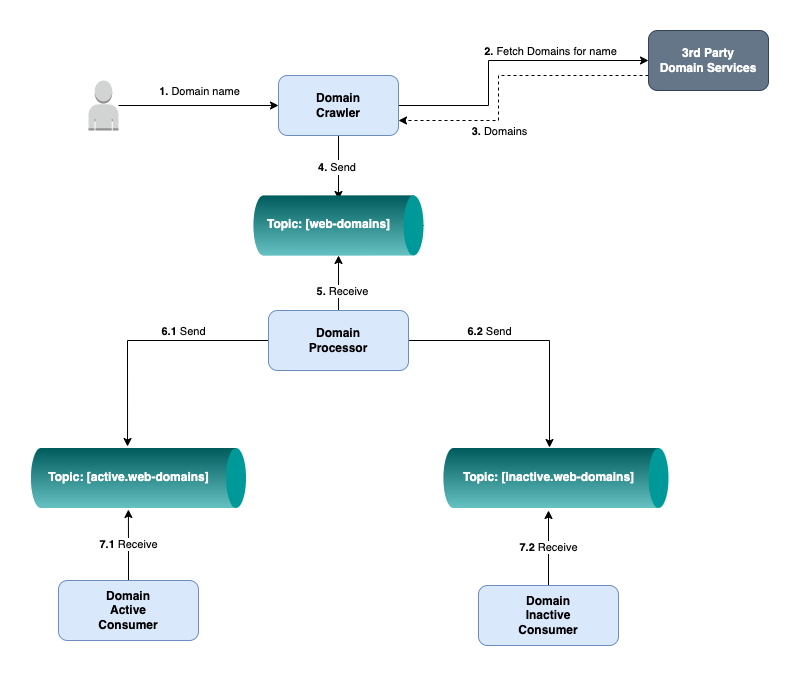

The diagram above was exported from draw.io. Its source (the exported page's mxGraphModel, read from the mxfile embedded in the PNG):
<mxGraphModel dx="1106" dy="791" grid="1" gridSize="10" guides="1" tooltips="1" connect="1" arrows="1" fold="1" page="1" pageScale="1" pageWidth="827" pageHeight="1169" math="0" shadow="0">
  <root>
    <mxCell id="0" />
    <mxCell id="1" parent="0" />
    <mxCell id="JB6skHqGgScPtKzrqd3q-6" style="edgeStyle=orthogonalEdgeStyle;rounded=0;orthogonalLoop=1;jettySize=auto;html=1;exitX=1;exitY=0.5;exitDx=0;exitDy=0;entryX=0;entryY=0.5;entryDx=0;entryDy=0;" edge="1" parent="1" source="JB6skHqGgScPtKzrqd3q-1" target="JB6skHqGgScPtKzrqd3q-5">
      <mxGeometry relative="1" as="geometry">
        <Array as="points">
          <mxPoint x="510" y="145" />
          <mxPoint x="510" y="100" />
        </Array>
      </mxGeometry>
    </mxCell>
    <mxCell id="JB6skHqGgScPtKzrqd3q-8" value="&lt;b&gt;2.&lt;/b&gt; Fetch Domains for name" style="edgeLabel;html=1;align=center;verticalAlign=middle;resizable=0;points=[];" vertex="1" connectable="0" parent="JB6skHqGgScPtKzrqd3q-6">
      <mxGeometry x="0.2327" y="2" relative="1" as="geometry">
        <mxPoint x="14" y="-8" as="offset" />
      </mxGeometry>
    </mxCell>
    <mxCell id="JB6skHqGgScPtKzrqd3q-22" value="&lt;font color=&quot;#000000&quot; style=&quot;font-size: 11px&quot;&gt;&lt;b&gt;4.&lt;/b&gt; Send&amp;nbsp;&lt;/font&gt;" style="edgeStyle=orthogonalEdgeStyle;rounded=0;orthogonalLoop=1;jettySize=auto;html=1;exitX=0.5;exitY=1;exitDx=0;exitDy=0;entryX=0.6;entryY=-0.025;entryDx=0;entryDy=0;entryPerimeter=0;fontSize=12;fontColor=#FFFFFF;" edge="1" parent="1" source="JB6skHqGgScPtKzrqd3q-1" target="JB6skHqGgScPtKzrqd3q-13">
      <mxGeometry relative="1" as="geometry" />
    </mxCell>
    <mxCell id="JB6skHqGgScPtKzrqd3q-1" value="Domain&lt;br&gt;Crawler" style="rounded=1;whiteSpace=wrap;html=1;fontStyle=1;fillColor=#dae8fc;strokeColor=#6c8ebf;" vertex="1" parent="1">
      <mxGeometry x="300" y="115" width="120" height="60" as="geometry" />
    </mxCell>
    <mxCell id="JB6skHqGgScPtKzrqd3q-3" style="edgeStyle=orthogonalEdgeStyle;rounded=0;orthogonalLoop=1;jettySize=auto;html=1;" edge="1" parent="1" source="JB6skHqGgScPtKzrqd3q-2">
      <mxGeometry relative="1" as="geometry">
        <mxPoint x="300" y="145" as="targetPoint" />
      </mxGeometry>
    </mxCell>
    <mxCell id="JB6skHqGgScPtKzrqd3q-4" value="&lt;b&gt;1.&lt;/b&gt; Domain name" style="edgeLabel;html=1;align=center;verticalAlign=middle;resizable=0;points=[];" vertex="1" connectable="0" parent="JB6skHqGgScPtKzrqd3q-3">
      <mxGeometry x="-0.2353" y="-1" relative="1" as="geometry">
        <mxPoint x="19" y="-16" as="offset" />
      </mxGeometry>
    </mxCell>
    <mxCell id="JB6skHqGgScPtKzrqd3q-2" value="" style="outlineConnect=0;dashed=0;verticalLabelPosition=bottom;verticalAlign=top;align=center;html=1;shape=mxgraph.aws3.user;fillColor=#D2D3D3;gradientColor=none;" vertex="1" parent="1">
      <mxGeometry x="110" y="120" width="30" height="50" as="geometry" />
    </mxCell>
    <mxCell id="JB6skHqGgScPtKzrqd3q-7" style="edgeStyle=orthogonalEdgeStyle;rounded=0;orthogonalLoop=1;jettySize=auto;html=1;exitX=0;exitY=0.75;exitDx=0;exitDy=0;entryX=1;entryY=0.75;entryDx=0;entryDy=0;dashed=1;" edge="1" parent="1" source="JB6skHqGgScPtKzrqd3q-5" target="JB6skHqGgScPtKzrqd3q-1">
      <mxGeometry relative="1" as="geometry">
        <Array as="points">
          <mxPoint x="520" y="115" />
          <mxPoint x="520" y="160" />
        </Array>
      </mxGeometry>
    </mxCell>
    <mxCell id="JB6skHqGgScPtKzrqd3q-9" value="&lt;b&gt;3.&lt;/b&gt; Domains" style="edgeLabel;html=1;align=center;verticalAlign=middle;resizable=0;points=[];" vertex="1" connectable="0" parent="JB6skHqGgScPtKzrqd3q-7">
      <mxGeometry x="-0.2949" y="2" relative="1" as="geometry">
        <mxPoint x="-46" y="53" as="offset" />
      </mxGeometry>
    </mxCell>
    <mxCell id="JB6skHqGgScPtKzrqd3q-5" value="3rd Party&lt;br&gt;Domain Services" style="rounded=1;whiteSpace=wrap;html=1;fontStyle=1;fillColor=#647687;strokeColor=#314354;fontColor=#ffffff;" vertex="1" parent="1">
      <mxGeometry x="670" y="70" width="120" height="60" as="geometry" />
    </mxCell>
    <mxCell id="JB6skHqGgScPtKzrqd3q-11" value="" style="verticalLabelPosition=bottom;verticalAlign=top;html=1;shape=mxgraph.infographic.cylinder;fillColor=#009999;strokeColor=none;rotation=90;gradientColor=none;" vertex="1" parent="1">
      <mxGeometry x="330" y="180" width="60" height="170" as="geometry" />
    </mxCell>
    <mxCell id="JB6skHqGgScPtKzrqd3q-13" value="&lt;font style=&quot;font-size: 12px&quot; color=&quot;#ffffff&quot;&gt;Topic: [web-domains]&lt;/font&gt;" style="text;strokeColor=none;fillColor=none;html=1;fontSize=24;fontStyle=1;verticalAlign=middle;align=center;" vertex="1" parent="1">
      <mxGeometry x="300" y="240" width="100" height="40" as="geometry" />
    </mxCell>
    <mxCell id="JB6skHqGgScPtKzrqd3q-16" value="" style="verticalLabelPosition=bottom;verticalAlign=top;html=1;shape=mxgraph.infographic.cylinder;fillColor=#009999;strokeColor=none;rotation=90;gradientColor=none;" vertex="1" parent="1">
      <mxGeometry x="547.5" y="405" width="60" height="225" as="geometry" />
    </mxCell>
    <mxCell id="JB6skHqGgScPtKzrqd3q-17" value="" style="verticalLabelPosition=bottom;verticalAlign=top;html=1;shape=mxgraph.infographic.cylinder;fillColor=#009999;strokeColor=none;rotation=90;gradientColor=none;" vertex="1" parent="1">
      <mxGeometry x="130" y="410" width="60" height="215" as="geometry" />
    </mxCell>
    <mxCell id="JB6skHqGgScPtKzrqd3q-18" value="&lt;span style=&quot;color: rgb(255 , 255 , 255) ; font-size: 12px&quot;&gt;Topic: [inactive.web-domains]&lt;/span&gt;" style="text;strokeColor=none;fillColor=none;html=1;fontSize=24;fontStyle=1;verticalAlign=middle;align=center;" vertex="1" parent="1">
      <mxGeometry x="520" y="492.5" width="100" height="40" as="geometry" />
    </mxCell>
    <mxCell id="JB6skHqGgScPtKzrqd3q-19" value="&lt;font style=&quot;font-size: 12px&quot; color=&quot;#ffffff&quot;&gt;Topic: [active.web-domains]&lt;/font&gt;" style="text;strokeColor=none;fillColor=none;html=1;fontSize=24;fontStyle=1;verticalAlign=middle;align=center;" vertex="1" parent="1">
      <mxGeometry x="100" y="492.5" width="100" height="40" as="geometry" />
    </mxCell>
    <mxCell id="JB6skHqGgScPtKzrqd3q-23" style="edgeStyle=orthogonalEdgeStyle;rounded=0;orthogonalLoop=1;jettySize=auto;html=1;exitX=0.5;exitY=0;exitDx=0;exitDy=0;entryX=0;entryY=0;entryDx=60;entryDy=85;entryPerimeter=0;fontSize=11;fontColor=#000000;" edge="1" parent="1" source="JB6skHqGgScPtKzrqd3q-21" target="JB6skHqGgScPtKzrqd3q-11">
      <mxGeometry relative="1" as="geometry" />
    </mxCell>
    <mxCell id="JB6skHqGgScPtKzrqd3q-24" value="&lt;b&gt;5.&lt;/b&gt; Receive" style="edgeLabel;html=1;align=center;verticalAlign=middle;resizable=0;points=[];fontSize=11;fontColor=#000000;" vertex="1" connectable="0" parent="JB6skHqGgScPtKzrqd3q-23">
      <mxGeometry x="-0.0182" y="-3" relative="1" as="geometry">
        <mxPoint y="7" as="offset" />
      </mxGeometry>
    </mxCell>
    <mxCell id="JB6skHqGgScPtKzrqd3q-25" style="edgeStyle=orthogonalEdgeStyle;rounded=0;orthogonalLoop=1;jettySize=auto;html=1;exitX=0;exitY=0.5;exitDx=0;exitDy=0;entryX=-0.025;entryY=0.551;entryDx=0;entryDy=0;entryPerimeter=0;fontSize=11;fontColor=#000000;" edge="1" parent="1" source="JB6skHqGgScPtKzrqd3q-21" target="JB6skHqGgScPtKzrqd3q-17">
      <mxGeometry relative="1" as="geometry" />
    </mxCell>
    <mxCell id="JB6skHqGgScPtKzrqd3q-26" value="&lt;b&gt;6.1&lt;/b&gt; Send" style="edgeLabel;html=1;align=center;verticalAlign=middle;resizable=0;points=[];fontSize=11;fontColor=#000000;" vertex="1" connectable="0" parent="JB6skHqGgScPtKzrqd3q-25">
      <mxGeometry x="-0.3036" y="2" relative="1" as="geometry">
        <mxPoint y="-12" as="offset" />
      </mxGeometry>
    </mxCell>
    <mxCell id="JB6skHqGgScPtKzrqd3q-27" style="edgeStyle=orthogonalEdgeStyle;rounded=0;orthogonalLoop=1;jettySize=auto;html=1;exitX=1;exitY=0.5;exitDx=0;exitDy=0;entryX=0.51;entryY=-0.137;entryDx=0;entryDy=0;entryPerimeter=0;fontSize=11;fontColor=#000000;" edge="1" parent="1" source="JB6skHqGgScPtKzrqd3q-21" target="JB6skHqGgScPtKzrqd3q-18">
      <mxGeometry relative="1" as="geometry" />
    </mxCell>
    <mxCell id="JB6skHqGgScPtKzrqd3q-28" value="&lt;b&gt;6.2&lt;/b&gt; Send" style="edgeLabel;html=1;align=center;verticalAlign=middle;resizable=0;points=[];fontSize=11;fontColor=#000000;" vertex="1" connectable="0" parent="JB6skHqGgScPtKzrqd3q-27">
      <mxGeometry x="-0.3388" relative="1" as="geometry">
        <mxPoint x="-2" y="-10" as="offset" />
      </mxGeometry>
    </mxCell>
    <mxCell id="JB6skHqGgScPtKzrqd3q-21" value="Domain&lt;br&gt;Processor" style="rounded=1;whiteSpace=wrap;html=1;fontStyle=1;fillColor=#dae8fc;strokeColor=#6c8ebf;" vertex="1" parent="1">
      <mxGeometry x="290" y="350" width="140" height="60" as="geometry" />
    </mxCell>
    <mxCell id="JB6skHqGgScPtKzrqd3q-31" value="&lt;b&gt;7.1&lt;/b&gt; Receive" style="edgeStyle=orthogonalEdgeStyle;rounded=0;orthogonalLoop=1;jettySize=auto;html=1;entryX=1.025;entryY=0.547;entryDx=0;entryDy=0;entryPerimeter=0;fontSize=11;fontColor=#000000;" edge="1" parent="1" source="JB6skHqGgScPtKzrqd3q-29" target="JB6skHqGgScPtKzrqd3q-17">
      <mxGeometry relative="1" as="geometry" />
    </mxCell>
    <mxCell id="JB6skHqGgScPtKzrqd3q-29" value="Domain&lt;br&gt;Active&lt;br&gt;Consumer" style="rounded=1;whiteSpace=wrap;html=1;fontStyle=1;fillColor=#dae8fc;strokeColor=#6c8ebf;" vertex="1" parent="1">
      <mxGeometry x="80" y="620" width="140" height="60" as="geometry" />
    </mxCell>
    <mxCell id="JB6skHqGgScPtKzrqd3q-34" value="&lt;b&gt;7.2&lt;/b&gt; Receive" style="edgeStyle=orthogonalEdgeStyle;rounded=0;orthogonalLoop=1;jettySize=auto;html=1;fontSize=11;fontColor=#000000;" edge="1" parent="1" source="JB6skHqGgScPtKzrqd3q-30">
      <mxGeometry relative="1" as="geometry">
        <mxPoint x="570" y="550" as="targetPoint" />
      </mxGeometry>
    </mxCell>
    <mxCell id="JB6skHqGgScPtKzrqd3q-30" value="Domain&lt;br&gt;Inactive&lt;br&gt;Consumer" style="rounded=1;whiteSpace=wrap;html=1;fontStyle=1;fillColor=#dae8fc;strokeColor=#6c8ebf;" vertex="1" parent="1">
      <mxGeometry x="500" y="625" width="140" height="60" as="geometry" />
    </mxCell>
  </root>
</mxGraphModel>